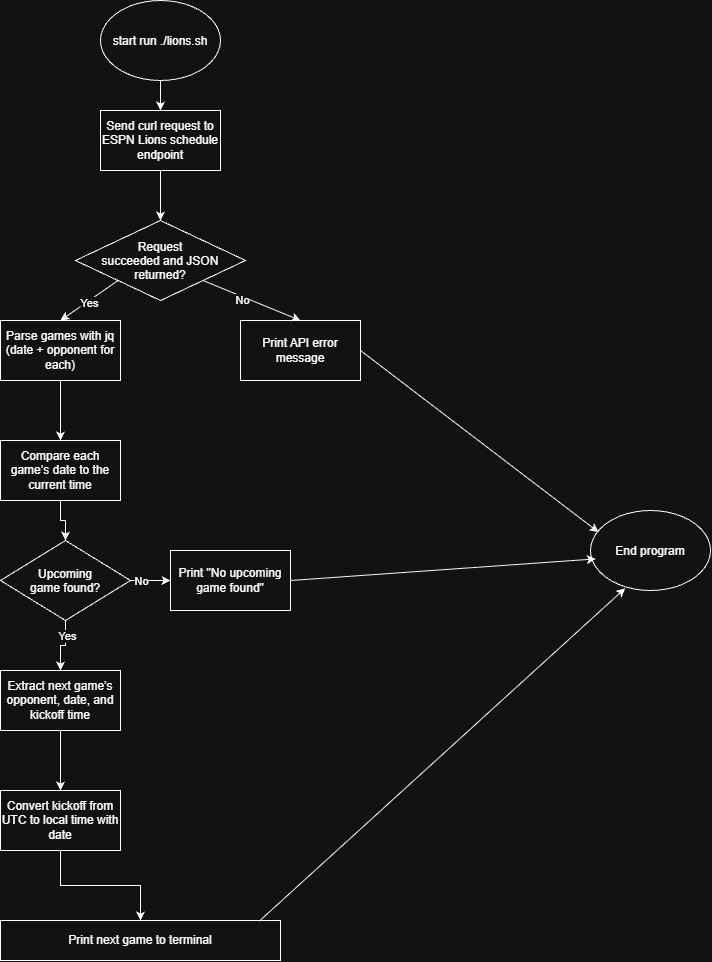

The diagram above was exported from draw.io. Its source (the exported page's mxGraphModel, read from the mxfile embedded in the PNG):
<mxGraphModel dx="2341" dy="1198" grid="1" gridSize="10" guides="1" tooltips="1" connect="1" arrows="1" fold="1" page="1" pageScale="1" pageWidth="850" pageHeight="1100" math="0" shadow="0">
  <root>
    <mxCell id="0" />
    <mxCell id="1" parent="0" />
    <mxCell id="G25AZ4HCazkAMSyL6glv-18" edge="1" parent="1" source="G25AZ4HCazkAMSyL6glv-1" style="edgeStyle=orthogonalEdgeStyle;rounded=0;orthogonalLoop=1;jettySize=auto;html=1;defaultLabelBackgroundColor=page;" target="G25AZ4HCazkAMSyL6glv-2" value="">
      <mxGeometry relative="1" as="geometry" />
    </mxCell>
    <mxCell id="G25AZ4HCazkAMSyL6glv-1" parent="1" style="ellipse;whiteSpace=wrap;html=1;shapeInside=1;" value="start run ./lions.sh" vertex="1">
      <mxGeometry height="80" width="120" x="100" y="80" as="geometry" />
    </mxCell>
    <mxCell id="G25AZ4HCazkAMSyL6glv-19" edge="1" parent="1" source="G25AZ4HCazkAMSyL6glv-2" style="edgeStyle=orthogonalEdgeStyle;rounded=0;orthogonalLoop=1;jettySize=auto;html=1;defaultLabelBackgroundColor=page;" target="G25AZ4HCazkAMSyL6glv-3" value="">
      <mxGeometry relative="1" as="geometry" />
    </mxCell>
    <mxCell id="G25AZ4HCazkAMSyL6glv-2" parent="1" style="rounded=0;whiteSpace=wrap;html=1;" value="Send curl request to ESPN Lions schedule endpoint" vertex="1">
      <mxGeometry height="60" width="120" x="100" y="190" as="geometry" />
    </mxCell>
    <mxCell id="G25AZ4HCazkAMSyL6glv-3" parent="1" style="rhombus;whiteSpace=wrap;html=1;shapeInside=1;" value="Request succeeded and JSON returned?" vertex="1">
      <mxGeometry height="80" width="170" x="75" y="300" as="geometry" />
    </mxCell>
    <mxCell id="G25AZ4HCazkAMSyL6glv-4" parent="1" style="rounded=0;whiteSpace=wrap;html=1;" value="Print API error message" vertex="1">
      <mxGeometry height="60" width="120" x="240" y="400" as="geometry" />
    </mxCell>
    <mxCell id="G25AZ4HCazkAMSyL6glv-27" edge="1" parent="1" source="G25AZ4HCazkAMSyL6glv-5" style="edgeStyle=orthogonalEdgeStyle;rounded=0;orthogonalLoop=1;jettySize=auto;html=1;defaultLabelBackgroundColor=page;" target="G25AZ4HCazkAMSyL6glv-7" value="">
      <mxGeometry relative="1" as="geometry" />
    </mxCell>
    <mxCell id="G25AZ4HCazkAMSyL6glv-5" parent="1" style="rounded=0;whiteSpace=wrap;html=1;" value="Parse games with jq (date + opponent for each)" vertex="1">
      <mxGeometry height="60" width="120" y="400" as="geometry" />
    </mxCell>
    <mxCell id="G25AZ4HCazkAMSyL6glv-28" edge="1" parent="1" source="G25AZ4HCazkAMSyL6glv-7" style="edgeStyle=orthogonalEdgeStyle;rounded=0;orthogonalLoop=1;jettySize=auto;html=1;defaultLabelBackgroundColor=page;" target="G25AZ4HCazkAMSyL6glv-8" value="">
      <mxGeometry relative="1" as="geometry" />
    </mxCell>
    <mxCell id="G25AZ4HCazkAMSyL6glv-7" parent="1" style="rounded=0;whiteSpace=wrap;html=1;" value="Compare each game’s date to the current time" vertex="1">
      <mxGeometry height="60" width="120" y="520" as="geometry" />
    </mxCell>
    <mxCell id="G25AZ4HCazkAMSyL6glv-29" edge="1" parent="1" source="G25AZ4HCazkAMSyL6glv-8" style="edgeStyle=orthogonalEdgeStyle;rounded=0;orthogonalLoop=1;jettySize=auto;html=1;defaultLabelBackgroundColor=page;" target="G25AZ4HCazkAMSyL6glv-9" value="">
      <mxGeometry relative="1" as="geometry" />
    </mxCell>
    <mxCell id="G25AZ4HCazkAMSyL6glv-30" connectable="0" parent="G25AZ4HCazkAMSyL6glv-29" style="edgeLabel;html=1;align=center;verticalAlign=middle;resizable=0;points=[];inheritText=1;defaultLabelBackgroundColor=page;" value="No" vertex="1">
      <mxGeometry relative="1" x="0.1851" y="-1" as="geometry">
        <mxPoint x="-14" y="-1" as="offset" />
      </mxGeometry>
    </mxCell>
    <mxCell id="G25AZ4HCazkAMSyL6glv-31" edge="1" parent="1" source="G25AZ4HCazkAMSyL6glv-8" style="edgeStyle=orthogonalEdgeStyle;rounded=0;orthogonalLoop=1;jettySize=auto;html=1;defaultLabelBackgroundColor=page;" target="G25AZ4HCazkAMSyL6glv-11" value="">
      <mxGeometry relative="1" as="geometry" />
    </mxCell>
    <mxCell id="G25AZ4HCazkAMSyL6glv-32" connectable="0" parent="G25AZ4HCazkAMSyL6glv-31" style="edgeLabel;html=1;align=center;verticalAlign=middle;resizable=0;points=[];inheritText=1;defaultLabelBackgroundColor=page;" value="Yes" vertex="1">
      <mxGeometry relative="1" x="-0.4408" y="1" as="geometry">
        <mxPoint as="offset" />
      </mxGeometry>
    </mxCell>
    <mxCell id="G25AZ4HCazkAMSyL6glv-8" parent="1" style="rhombus;whiteSpace=wrap;html=1;shapeInside=1;" value="&lt;span style=&quot;text-decoration-line: inherit; background-color: transparent; color: light-dark(#000000, var(--ge-light-color, #ffffff));&quot;&gt;Upcoming game found?&lt;/span&gt;" vertex="1">
      <mxGeometry height="80" width="130" y="620" as="geometry" />
    </mxCell>
    <mxCell id="G25AZ4HCazkAMSyL6glv-9" parent="1" style="rounded=0;whiteSpace=wrap;html=1;" value="Print &quot;No upcoming game found&quot;" vertex="1">
      <mxGeometry height="60" width="120" x="170" y="630" as="geometry" />
    </mxCell>
    <mxCell id="G25AZ4HCazkAMSyL6glv-10" parent="1" style="ellipse;whiteSpace=wrap;html=1;shapeInside=1;" value="End program" vertex="1">
      <mxGeometry height="80" width="120" x="590" y="590" as="geometry" />
    </mxCell>
    <mxCell id="G25AZ4HCazkAMSyL6glv-33" edge="1" parent="1" source="G25AZ4HCazkAMSyL6glv-11" style="edgeStyle=orthogonalEdgeStyle;rounded=0;orthogonalLoop=1;jettySize=auto;html=1;defaultLabelBackgroundColor=page;" target="G25AZ4HCazkAMSyL6glv-12" value="">
      <mxGeometry relative="1" as="geometry" />
    </mxCell>
    <mxCell id="G25AZ4HCazkAMSyL6glv-11" parent="1" style="rounded=0;whiteSpace=wrap;html=1;" value="Extract next game’s opponent, date, and kickoff time" vertex="1">
      <mxGeometry height="60" width="120" y="750" as="geometry" />
    </mxCell>
    <mxCell id="G25AZ4HCazkAMSyL6glv-34" edge="1" parent="1" source="G25AZ4HCazkAMSyL6glv-12" style="edgeStyle=orthogonalEdgeStyle;rounded=0;orthogonalLoop=1;jettySize=auto;html=1;defaultLabelBackgroundColor=page;" target="G25AZ4HCazkAMSyL6glv-13" value="">
      <mxGeometry relative="1" as="geometry" />
    </mxCell>
    <mxCell id="G25AZ4HCazkAMSyL6glv-12" parent="1" style="rounded=0;whiteSpace=wrap;html=1;" value="Convert kickoff from UTC to local time with date" vertex="1">
      <mxGeometry height="60" width="120" y="870" as="geometry" />
    </mxCell>
    <mxCell id="G25AZ4HCazkAMSyL6glv-13" parent="1" style="rounded=0;whiteSpace=wrap;html=1;" value="Print next game to terminal" vertex="1">
      <mxGeometry height="40" width="280" y="1000" as="geometry" />
    </mxCell>
    <mxCell id="G25AZ4HCazkAMSyL6glv-22" edge="1" parent="1" source="G25AZ4HCazkAMSyL6glv-3" style="endArrow=classic;html=1;rounded=0;defaultLabelBackgroundColor=page;exitX=0;exitY=1;exitDx=0;exitDy=0;entryX=0.5;entryY=0;entryDx=0;entryDy=0;" target="G25AZ4HCazkAMSyL6glv-5" value="">
      <mxGeometry height="50" relative="1" width="50" as="geometry">
        <mxPoint x="260" y="420" as="sourcePoint" />
        <mxPoint x="310" y="370" as="targetPoint" />
      </mxGeometry>
    </mxCell>
    <mxCell id="G25AZ4HCazkAMSyL6glv-23" connectable="0" parent="G25AZ4HCazkAMSyL6glv-22" style="edgeLabel;html=1;align=center;verticalAlign=middle;resizable=0;points=[];inheritText=1;defaultLabelBackgroundColor=page;" value="Yes" vertex="1">
      <mxGeometry relative="1" x="0.0541" y="2" as="geometry">
        <mxPoint as="offset" />
      </mxGeometry>
    </mxCell>
    <mxCell id="G25AZ4HCazkAMSyL6glv-24" edge="1" parent="1" source="G25AZ4HCazkAMSyL6glv-3" style="endArrow=classic;html=1;rounded=0;defaultLabelBackgroundColor=page;exitX=1;exitY=1;exitDx=0;exitDy=0;entryX=0.5;entryY=0;entryDx=0;entryDy=0;" target="G25AZ4HCazkAMSyL6glv-4" value="">
      <mxGeometry height="50" relative="1" width="50" as="geometry">
        <mxPoint x="260" y="420" as="sourcePoint" />
        <mxPoint x="310" y="370" as="targetPoint" />
      </mxGeometry>
    </mxCell>
    <mxCell id="G25AZ4HCazkAMSyL6glv-25" connectable="0" parent="G25AZ4HCazkAMSyL6glv-24" style="edgeLabel;html=1;align=center;verticalAlign=middle;resizable=0;points=[];inheritText=1;defaultLabelBackgroundColor=page;" value="No" vertex="1">
      <mxGeometry relative="1" x="-0.1857" y="-3" as="geometry">
        <mxPoint as="offset" />
      </mxGeometry>
    </mxCell>
    <mxCell id="G25AZ4HCazkAMSyL6glv-26" edge="1" parent="1" source="G25AZ4HCazkAMSyL6glv-4" style="endArrow=classic;html=1;rounded=0;defaultLabelBackgroundColor=page;exitX=1;exitY=0.5;exitDx=0;exitDy=0;entryX=0.067;entryY=0.271;entryDx=0;entryDy=0;entryPerimeter=0;" target="G25AZ4HCazkAMSyL6glv-10" value="">
      <mxGeometry height="50" relative="1" width="50" as="geometry">
        <mxPoint x="260" y="420" as="sourcePoint" />
        <mxPoint x="310" y="370" as="targetPoint" />
      </mxGeometry>
    </mxCell>
    <mxCell id="G25AZ4HCazkAMSyL6glv-35" edge="1" parent="1" source="G25AZ4HCazkAMSyL6glv-13" style="endArrow=classic;html=1;rounded=0;defaultLabelBackgroundColor=page;exitX=0.924;exitY=0.017;exitDx=0;exitDy=0;exitPerimeter=0;entryX=0.289;entryY=0.972;entryDx=0;entryDy=0;entryPerimeter=0;" target="G25AZ4HCazkAMSyL6glv-10" value="">
      <mxGeometry height="50" relative="1" width="50" as="geometry">
        <mxPoint x="260" y="900" as="sourcePoint" />
        <mxPoint x="310" y="850" as="targetPoint" />
      </mxGeometry>
    </mxCell>
    <mxCell id="G25AZ4HCazkAMSyL6glv-36" edge="1" parent="1" source="G25AZ4HCazkAMSyL6glv-9" style="endArrow=classic;html=1;rounded=0;defaultLabelBackgroundColor=page;exitX=1;exitY=0.5;exitDx=0;exitDy=0;entryX=0.044;entryY=0.605;entryDx=0;entryDy=0;entryPerimeter=0;" target="G25AZ4HCazkAMSyL6glv-10" value="">
      <mxGeometry height="50" relative="1" width="50" as="geometry">
        <mxPoint x="260" y="700" as="sourcePoint" />
        <mxPoint x="310" y="650" as="targetPoint" />
      </mxGeometry>
    </mxCell>
  </root>
</mxGraphModel>